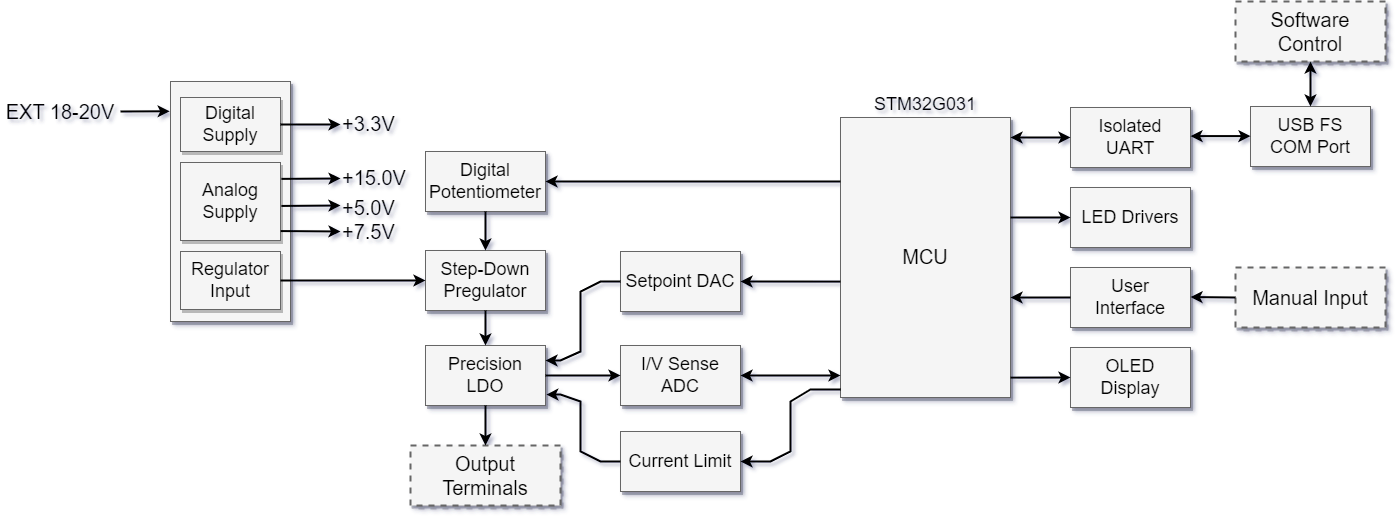

The diagram above was exported from draw.io. Its source (the exported page's mxGraphModel, read from the mxfile embedded in the PNG):
<mxGraphModel dx="2048" dy="1108" grid="1" gridSize="10" guides="1" tooltips="1" connect="1" arrows="1" fold="1" page="1" pageScale="1.5" pageWidth="1169" pageHeight="826" background="none" math="0" shadow="0">
  <root>
    <mxCell id="0" style=";html=1;" />
    <mxCell id="1" style=";html=1;" parent="0" />
    <mxCell id="3a17f1ce550125da-1" value="Software Control" style="whiteSpace=wrap;html=1;shadow=1;fontSize=20;fillColor=#f5f5f5;strokeColor=#666666;strokeWidth=2;dashed=1;" parent="1" vertex="1">
      <mxGeometry x="1265" y="80" width="150" height="60" as="geometry" />
    </mxCell>
    <mxCell id="3a17f1ce550125da-8" value="" style="whiteSpace=wrap;html=1;shadow=1;fontSize=18;fillColor=#f5f5f5;strokeColor=#666666;" parent="1" vertex="1">
      <mxGeometry x="200" y="160" width="120" height="240" as="geometry" />
    </mxCell>
    <mxCell id="DFkr7mjWBOcc17Zxarip-2" value="&lt;font style=&quot;font-size: 18px;&quot;&gt;STM32G031&lt;/font&gt;" style="text;strokeColor=none;align=center;fillColor=none;html=1;verticalAlign=middle;whiteSpace=wrap;rounded=0;" vertex="1" parent="1">
      <mxGeometry x="885" y="170" width="140" height="26" as="geometry" />
    </mxCell>
    <mxCell id="DFkr7mjWBOcc17Zxarip-3" value="OLED &lt;br&gt;Display" style="whiteSpace=wrap;html=1;shadow=1;fontSize=18;fillColor=#f5f5f5;strokeColor=#666666;" vertex="1" parent="1">
      <mxGeometry x="1100" y="426" width="120" height="60" as="geometry" />
    </mxCell>
    <mxCell id="DFkr7mjWBOcc17Zxarip-6" value="User &lt;br&gt;Interface" style="whiteSpace=wrap;html=1;shadow=1;fontSize=18;fillColor=#f5f5f5;strokeColor=#666666;" vertex="1" parent="1">
      <mxGeometry x="1100" y="346" width="120" height="60" as="geometry" />
    </mxCell>
    <mxCell id="DFkr7mjWBOcc17Zxarip-8" value="LED Drivers" style="whiteSpace=wrap;html=1;shadow=1;fontSize=18;fillColor=#f5f5f5;strokeColor=#666666;" vertex="1" parent="1">
      <mxGeometry x="1100" y="266" width="120" height="60" as="geometry" />
    </mxCell>
    <mxCell id="DFkr7mjWBOcc17Zxarip-10" value="&lt;font style=&quot;font-size: 20px;&quot;&gt;MCU&lt;/font&gt;" style="whiteSpace=wrap;html=1;shadow=1;fontSize=18;fillColor=#f5f5f5;strokeColor=#666666;" vertex="1" parent="1">
      <mxGeometry x="870" y="196" width="170" height="280" as="geometry" />
    </mxCell>
    <mxCell id="DFkr7mjWBOcc17Zxarip-11" value="" style="endArrow=classic;html=1;rounded=0;fontSize=20;entryX=0;entryY=0.5;entryDx=0;entryDy=0;exitX=1;exitY=0.929;exitDx=0;exitDy=0;exitPerimeter=0;strokeWidth=2;" edge="1" parent="1" source="DFkr7mjWBOcc17Zxarip-10" target="DFkr7mjWBOcc17Zxarip-3">
      <mxGeometry width="50" height="50" relative="1" as="geometry">
        <mxPoint x="1040" y="456" as="sourcePoint" />
        <mxPoint x="1370" y="306" as="targetPoint" />
      </mxGeometry>
    </mxCell>
    <mxCell id="DFkr7mjWBOcc17Zxarip-13" value="" style="endArrow=classic;html=1;rounded=0;fontSize=20;exitX=0;exitY=0.5;exitDx=0;exitDy=0;entryX=1;entryY=0.643;entryDx=0;entryDy=0;entryPerimeter=0;strokeWidth=2;" edge="1" parent="1" source="DFkr7mjWBOcc17Zxarip-6" target="DFkr7mjWBOcc17Zxarip-10">
      <mxGeometry width="50" height="50" relative="1" as="geometry">
        <mxPoint x="1080" y="426" as="sourcePoint" />
        <mxPoint x="1130" y="376" as="targetPoint" />
      </mxGeometry>
    </mxCell>
    <mxCell id="DFkr7mjWBOcc17Zxarip-14" value="" style="endArrow=classic;html=1;rounded=0;fontSize=20;entryX=0;entryY=0.5;entryDx=0;entryDy=0;strokeWidth=2;" edge="1" parent="1" target="DFkr7mjWBOcc17Zxarip-8">
      <mxGeometry width="50" height="50" relative="1" as="geometry">
        <mxPoint x="1040" y="296" as="sourcePoint" />
        <mxPoint x="1100" y="286" as="targetPoint" />
      </mxGeometry>
    </mxCell>
    <mxCell id="DFkr7mjWBOcc17Zxarip-15" value="Isolated &lt;br&gt;UART" style="whiteSpace=wrap;html=1;shadow=1;fontSize=18;fillColor=#f5f5f5;strokeColor=#666666;" vertex="1" parent="1">
      <mxGeometry x="1100" y="186" width="120" height="60" as="geometry" />
    </mxCell>
    <mxCell id="DFkr7mjWBOcc17Zxarip-16" value="" style="endArrow=classic;startArrow=classic;html=1;rounded=0;fontSize=20;exitX=0;exitY=0.5;exitDx=0;exitDy=0;strokeWidth=2;" edge="1" parent="1" source="DFkr7mjWBOcc17Zxarip-15">
      <mxGeometry width="50" height="50" relative="1" as="geometry">
        <mxPoint x="1060" y="256" as="sourcePoint" />
        <mxPoint x="1040" y="216" as="targetPoint" />
      </mxGeometry>
    </mxCell>
    <mxCell id="DFkr7mjWBOcc17Zxarip-17" value="USB FS &lt;br&gt;COM Port" style="whiteSpace=wrap;html=1;shadow=1;fontSize=18;fillColor=#f5f5f5;strokeColor=#666666;" vertex="1" parent="1">
      <mxGeometry x="1280" y="185" width="120" height="60" as="geometry" />
    </mxCell>
    <mxCell id="DFkr7mjWBOcc17Zxarip-21" value="" style="endArrow=classic;startArrow=classic;html=1;rounded=0;fontSize=20;exitX=0;exitY=0.5;exitDx=0;exitDy=0;strokeWidth=2;" edge="1" parent="1">
      <mxGeometry width="50" height="50" relative="1" as="geometry">
        <mxPoint x="1280" y="214.57999999999998" as="sourcePoint" />
        <mxPoint x="1220" y="214.57999999999998" as="targetPoint" />
      </mxGeometry>
    </mxCell>
    <mxCell id="DFkr7mjWBOcc17Zxarip-22" value="" style="endArrow=classic;startArrow=classic;html=1;rounded=0;fontSize=20;entryX=0.5;entryY=1;entryDx=0;entryDy=0;strokeWidth=2;" edge="1" parent="1" source="DFkr7mjWBOcc17Zxarip-17" target="3a17f1ce550125da-1">
      <mxGeometry width="50" height="50" relative="1" as="geometry">
        <mxPoint x="1290" y="224.57999999999993" as="sourcePoint" />
        <mxPoint x="1230" y="224.57999999999993" as="targetPoint" />
      </mxGeometry>
    </mxCell>
    <mxCell id="DFkr7mjWBOcc17Zxarip-23" value="Manual Input" style="whiteSpace=wrap;html=1;shadow=1;fontSize=20;fillColor=#f5f5f5;strokeColor=#666666;strokeWidth=2;dashed=1;" vertex="1" parent="1">
      <mxGeometry x="1265" y="346" width="150" height="60" as="geometry" />
    </mxCell>
    <mxCell id="DFkr7mjWBOcc17Zxarip-24" value="" style="endArrow=classic;html=1;rounded=0;fontSize=20;exitX=0;exitY=0.5;exitDx=0;exitDy=0;entryX=1;entryY=0.643;entryDx=0;entryDy=0;entryPerimeter=0;strokeWidth=2;" edge="1" parent="1" source="DFkr7mjWBOcc17Zxarip-23">
      <mxGeometry width="50" height="50" relative="1" as="geometry">
        <mxPoint x="1280" y="375.5" as="sourcePoint" />
        <mxPoint x="1220" y="375.53999999999996" as="targetPoint" />
      </mxGeometry>
    </mxCell>
    <mxCell id="DFkr7mjWBOcc17Zxarip-26" value="EXT 18-20V" style="text;strokeColor=none;align=center;fillColor=none;html=1;verticalAlign=middle;whiteSpace=wrap;rounded=0;fontSize=20;" vertex="1" parent="1">
      <mxGeometry x="30" y="170" width="120" height="40" as="geometry" />
    </mxCell>
    <mxCell id="DFkr7mjWBOcc17Zxarip-27" value="Digital Supply" style="whiteSpace=wrap;html=1;shadow=1;fontSize=18;fillColor=#f5f5f5;strokeColor=#666666;" vertex="1" parent="1">
      <mxGeometry x="210" y="176" width="100" height="54" as="geometry" />
    </mxCell>
    <mxCell id="DFkr7mjWBOcc17Zxarip-28" value="Analog Supply" style="whiteSpace=wrap;html=1;shadow=1;fontSize=18;fillColor=#f5f5f5;strokeColor=#666666;" vertex="1" parent="1">
      <mxGeometry x="210" y="241" width="100" height="78" as="geometry" />
    </mxCell>
    <mxCell id="DFkr7mjWBOcc17Zxarip-32" value="" style="endArrow=classic;html=1;rounded=0;fontSize=20;exitX=1;exitY=0.5;exitDx=0;exitDy=0;sourcePerimeterSpacing=0;strokeWidth=2;" edge="1" parent="1" source="DFkr7mjWBOcc17Zxarip-27">
      <mxGeometry width="50" height="50" relative="1" as="geometry">
        <mxPoint x="340" y="240" as="sourcePoint" />
        <mxPoint x="370" y="203" as="targetPoint" />
      </mxGeometry>
    </mxCell>
    <mxCell id="DFkr7mjWBOcc17Zxarip-35" value="+3.3V" style="text;strokeColor=none;align=left;fillColor=none;html=1;verticalAlign=middle;whiteSpace=wrap;rounded=0;fontSize=20;" vertex="1" parent="1">
      <mxGeometry x="370" y="191.5" width="70" height="21" as="geometry" />
    </mxCell>
    <mxCell id="DFkr7mjWBOcc17Zxarip-36" value="+15.0V" style="text;strokeColor=none;align=left;fillColor=none;html=1;verticalAlign=middle;whiteSpace=wrap;rounded=0;fontSize=20;" vertex="1" parent="1">
      <mxGeometry x="370" y="236" width="70" height="40.5" as="geometry" />
    </mxCell>
    <mxCell id="DFkr7mjWBOcc17Zxarip-37" value="+5.0V" style="text;strokeColor=none;align=left;fillColor=none;html=1;verticalAlign=middle;whiteSpace=wrap;rounded=0;fontSize=20;" vertex="1" parent="1">
      <mxGeometry x="370" y="275.5" width="70" height="21" as="geometry" />
    </mxCell>
    <mxCell id="DFkr7mjWBOcc17Zxarip-38" value="Regulator Input" style="whiteSpace=wrap;html=1;shadow=1;fontSize=18;fillColor=#f5f5f5;strokeColor=#666666;" vertex="1" parent="1">
      <mxGeometry x="210" y="330" width="100" height="58" as="geometry" />
    </mxCell>
    <mxCell id="DFkr7mjWBOcc17Zxarip-40" value="" style="endArrow=classic;html=1;rounded=0;strokeWidth=2;fontSize=20;sourcePerimeterSpacing=0;entryX=-0.007;entryY=0.124;entryDx=0;entryDy=0;entryPerimeter=0;" edge="1" parent="1" target="3a17f1ce550125da-8">
      <mxGeometry width="50" height="50" relative="1" as="geometry">
        <mxPoint x="150" y="190" as="sourcePoint" />
        <mxPoint x="210" y="200" as="targetPoint" />
      </mxGeometry>
    </mxCell>
    <mxCell id="DFkr7mjWBOcc17Zxarip-41" value="Step-Down Pregulator" style="whiteSpace=wrap;html=1;shadow=1;fontSize=18;fillColor=#f5f5f5;strokeColor=#666666;" vertex="1" parent="1">
      <mxGeometry x="455" y="329" width="120" height="60" as="geometry" />
    </mxCell>
    <mxCell id="DFkr7mjWBOcc17Zxarip-43" value="Digital Potentiometer" style="whiteSpace=wrap;html=1;shadow=1;fontSize=18;fillColor=#f5f5f5;strokeColor=#666666;" vertex="1" parent="1">
      <mxGeometry x="455" y="230" width="120" height="60" as="geometry" />
    </mxCell>
    <mxCell id="DFkr7mjWBOcc17Zxarip-45" value="Precision&lt;br&gt;LDO" style="whiteSpace=wrap;html=1;shadow=1;fontSize=18;fillColor=#f5f5f5;strokeColor=#666666;" vertex="1" parent="1">
      <mxGeometry x="455" y="424" width="120" height="60" as="geometry" />
    </mxCell>
    <mxCell id="DFkr7mjWBOcc17Zxarip-46" value="" style="endArrow=classic;html=1;rounded=0;strokeWidth=2;fontSize=20;sourcePerimeterSpacing=0;exitX=0.5;exitY=1;exitDx=0;exitDy=0;entryX=0.5;entryY=0;entryDx=0;entryDy=0;" edge="1" parent="1" source="DFkr7mjWBOcc17Zxarip-43" target="DFkr7mjWBOcc17Zxarip-41">
      <mxGeometry width="50" height="50" relative="1" as="geometry">
        <mxPoint x="575" y="354" as="sourcePoint" />
        <mxPoint x="625" y="304" as="targetPoint" />
      </mxGeometry>
    </mxCell>
    <mxCell id="DFkr7mjWBOcc17Zxarip-47" value="" style="endArrow=classic;html=1;rounded=0;strokeWidth=2;fontSize=20;sourcePerimeterSpacing=0;exitX=0.5;exitY=1;exitDx=0;exitDy=0;entryX=0.5;entryY=0;entryDx=0;entryDy=0;" edge="1" parent="1" source="DFkr7mjWBOcc17Zxarip-41" target="DFkr7mjWBOcc17Zxarip-45">
      <mxGeometry width="50" height="50" relative="1" as="geometry">
        <mxPoint x="515" y="434" as="sourcePoint" />
        <mxPoint x="565" y="384" as="targetPoint" />
      </mxGeometry>
    </mxCell>
    <mxCell id="DFkr7mjWBOcc17Zxarip-48" value="Output Terminals" style="whiteSpace=wrap;html=1;shadow=1;fontSize=20;fillColor=#f5f5f5;strokeColor=#666666;strokeWidth=2;dashed=1;" vertex="1" parent="1">
      <mxGeometry x="440" y="524" width="150" height="60" as="geometry" />
    </mxCell>
    <mxCell id="DFkr7mjWBOcc17Zxarip-52" value="" style="endArrow=classic;html=1;rounded=0;strokeWidth=2;fontSize=20;sourcePerimeterSpacing=0;exitX=0.5;exitY=1;exitDx=0;exitDy=0;entryX=0.5;entryY=0;entryDx=0;entryDy=0;" edge="1" parent="1" source="DFkr7mjWBOcc17Zxarip-45" target="DFkr7mjWBOcc17Zxarip-48">
      <mxGeometry width="50" height="50" relative="1" as="geometry">
        <mxPoint x="505" y="534" as="sourcePoint" />
        <mxPoint x="555" y="484" as="targetPoint" />
      </mxGeometry>
    </mxCell>
    <mxCell id="DFkr7mjWBOcc17Zxarip-54" value="+7.5V" style="text;strokeColor=none;align=left;fillColor=none;html=1;verticalAlign=middle;whiteSpace=wrap;rounded=0;fontSize=20;" vertex="1" parent="1">
      <mxGeometry x="370" y="300" width="70" height="19" as="geometry" />
    </mxCell>
    <mxCell id="DFkr7mjWBOcc17Zxarip-55" value="" style="endArrow=classic;html=1;rounded=0;strokeWidth=2;fontSize=20;sourcePerimeterSpacing=0;exitX=1;exitY=0.5;exitDx=0;exitDy=0;entryX=0;entryY=0.5;entryDx=0;entryDy=0;" edge="1" parent="1" source="DFkr7mjWBOcc17Zxarip-38" target="DFkr7mjWBOcc17Zxarip-41">
      <mxGeometry width="50" height="50" relative="1" as="geometry">
        <mxPoint x="350" y="400" as="sourcePoint" />
        <mxPoint x="400" y="350" as="targetPoint" />
      </mxGeometry>
    </mxCell>
    <mxCell id="DFkr7mjWBOcc17Zxarip-57" value="" style="endArrow=classic;html=1;rounded=0;strokeWidth=2;fontSize=20;sourcePerimeterSpacing=0;exitX=1.002;exitY=0.879;exitDx=0;exitDy=0;exitPerimeter=0;" edge="1" parent="1" source="DFkr7mjWBOcc17Zxarip-28">
      <mxGeometry width="50" height="50" relative="1" as="geometry">
        <mxPoint x="330" y="310" as="sourcePoint" />
        <mxPoint x="370" y="310" as="targetPoint" />
      </mxGeometry>
    </mxCell>
    <mxCell id="DFkr7mjWBOcc17Zxarip-58" value="" style="endArrow=classic;html=1;rounded=0;strokeWidth=2;fontSize=20;sourcePerimeterSpacing=0;exitX=1.009;exitY=0.557;exitDx=0;exitDy=0;exitPerimeter=0;" edge="1" parent="1" source="DFkr7mjWBOcc17Zxarip-28">
      <mxGeometry width="50" height="50" relative="1" as="geometry">
        <mxPoint x="330" y="330" as="sourcePoint" />
        <mxPoint x="370" y="284" as="targetPoint" />
      </mxGeometry>
    </mxCell>
    <mxCell id="DFkr7mjWBOcc17Zxarip-59" value="" style="endArrow=classic;html=1;rounded=0;strokeWidth=2;fontSize=20;sourcePerimeterSpacing=0;exitX=1.009;exitY=0.21;exitDx=0;exitDy=0;exitPerimeter=0;" edge="1" parent="1" source="DFkr7mjWBOcc17Zxarip-28">
      <mxGeometry width="50" height="50" relative="1" as="geometry">
        <mxPoint x="330" y="300" as="sourcePoint" />
        <mxPoint x="370" y="257" as="targetPoint" />
      </mxGeometry>
    </mxCell>
    <mxCell id="DFkr7mjWBOcc17Zxarip-60" value="I/V Sense ADC" style="whiteSpace=wrap;html=1;shadow=1;fontSize=18;fillColor=#f5f5f5;strokeColor=#666666;" vertex="1" parent="1">
      <mxGeometry x="650" y="424" width="120" height="60" as="geometry" />
    </mxCell>
    <mxCell id="DFkr7mjWBOcc17Zxarip-61" value="" style="endArrow=classic;html=1;rounded=0;strokeWidth=2;fontSize=20;sourcePerimeterSpacing=0;exitX=1;exitY=0.5;exitDx=0;exitDy=0;entryX=0;entryY=0.5;entryDx=0;entryDy=0;" edge="1" parent="1" source="DFkr7mjWBOcc17Zxarip-45" target="DFkr7mjWBOcc17Zxarip-60">
      <mxGeometry width="50" height="50" relative="1" as="geometry">
        <mxPoint x="630" y="500" as="sourcePoint" />
        <mxPoint x="640" y="454" as="targetPoint" />
      </mxGeometry>
    </mxCell>
    <mxCell id="DFkr7mjWBOcc17Zxarip-62" value="" style="endArrow=classic;startArrow=classic;html=1;rounded=0;strokeWidth=2;fontSize=20;sourcePerimeterSpacing=0;exitX=1;exitY=0.5;exitDx=0;exitDy=0;entryX=-0.002;entryY=0.92;entryDx=0;entryDy=0;entryPerimeter=0;" edge="1" parent="1" source="DFkr7mjWBOcc17Zxarip-60" target="DFkr7mjWBOcc17Zxarip-10">
      <mxGeometry width="50" height="50" relative="1" as="geometry">
        <mxPoint x="790" y="520" as="sourcePoint" />
        <mxPoint x="840" y="500" as="targetPoint" />
        <Array as="points">
          <mxPoint x="870" y="454" />
        </Array>
      </mxGeometry>
    </mxCell>
    <mxCell id="DFkr7mjWBOcc17Zxarip-63" value="Setpoint DAC" style="whiteSpace=wrap;html=1;shadow=1;fontSize=18;fillColor=#f5f5f5;strokeColor=#666666;" vertex="1" parent="1">
      <mxGeometry x="650" y="330" width="120" height="60" as="geometry" />
    </mxCell>
    <mxCell id="DFkr7mjWBOcc17Zxarip-64" value="" style="endArrow=none;html=1;rounded=0;strokeWidth=2;fontSize=20;sourcePerimeterSpacing=0;exitX=1;exitY=0.25;exitDx=0;exitDy=0;entryX=0;entryY=0.5;entryDx=0;entryDy=0;startArrow=classic;startFill=1;endFill=0;" edge="1" parent="1" source="DFkr7mjWBOcc17Zxarip-45" target="DFkr7mjWBOcc17Zxarip-63">
      <mxGeometry width="50" height="50" relative="1" as="geometry">
        <mxPoint x="585" y="464" as="sourcePoint" />
        <mxPoint x="660" y="464" as="targetPoint" />
        <Array as="points">
          <mxPoint x="590" y="439" />
          <mxPoint x="610" y="430" />
          <mxPoint x="610" y="370" />
          <mxPoint x="630" y="360" />
        </Array>
      </mxGeometry>
    </mxCell>
    <mxCell id="DFkr7mjWBOcc17Zxarip-65" value="Current Limit" style="whiteSpace=wrap;html=1;shadow=1;fontSize=18;fillColor=#f5f5f5;strokeColor=#666666;" vertex="1" parent="1">
      <mxGeometry x="650" y="510" width="120" height="60" as="geometry" />
    </mxCell>
    <mxCell id="DFkr7mjWBOcc17Zxarip-66" value="" style="endArrow=none;html=1;rounded=0;strokeWidth=2;fontSize=20;sourcePerimeterSpacing=0;exitX=1.007;exitY=0.818;exitDx=0;exitDy=0;entryX=0;entryY=0.5;entryDx=0;entryDy=0;startArrow=classic;startFill=1;endFill=0;exitPerimeter=0;" edge="1" parent="1" source="DFkr7mjWBOcc17Zxarip-45" target="DFkr7mjWBOcc17Zxarip-65">
      <mxGeometry width="50" height="50" relative="1" as="geometry">
        <mxPoint x="585" y="449" as="sourcePoint" />
        <mxPoint x="660" y="370" as="targetPoint" />
        <Array as="points">
          <mxPoint x="590" y="473" />
          <mxPoint x="610" y="480" />
          <mxPoint x="610" y="530" />
          <mxPoint x="630" y="540" />
        </Array>
      </mxGeometry>
    </mxCell>
    <mxCell id="DFkr7mjWBOcc17Zxarip-67" value="" style="endArrow=classic;html=1;rounded=0;strokeWidth=2;fontSize=20;sourcePerimeterSpacing=0;exitX=0.001;exitY=0.971;exitDx=0;exitDy=0;exitPerimeter=0;entryX=1;entryY=0.5;entryDx=0;entryDy=0;" edge="1" parent="1" source="DFkr7mjWBOcc17Zxarip-10" target="DFkr7mjWBOcc17Zxarip-65">
      <mxGeometry width="50" height="50" relative="1" as="geometry">
        <mxPoint x="860" y="530" as="sourcePoint" />
        <mxPoint x="910" y="480" as="targetPoint" />
        <Array as="points">
          <mxPoint x="840" y="468" />
          <mxPoint x="820" y="480" />
          <mxPoint x="820" y="530" />
          <mxPoint x="800" y="540" />
        </Array>
      </mxGeometry>
    </mxCell>
    <mxCell id="DFkr7mjWBOcc17Zxarip-68" value="" style="endArrow=classic;html=1;rounded=0;strokeWidth=2;fontSize=20;sourcePerimeterSpacing=0;entryX=1;entryY=0.5;entryDx=0;entryDy=0;exitX=0;exitY=0.586;exitDx=0;exitDy=0;exitPerimeter=0;" edge="1" parent="1" source="DFkr7mjWBOcc17Zxarip-10" target="DFkr7mjWBOcc17Zxarip-63">
      <mxGeometry width="50" height="50" relative="1" as="geometry">
        <mxPoint x="820" y="390" as="sourcePoint" />
        <mxPoint x="870" y="340" as="targetPoint" />
      </mxGeometry>
    </mxCell>
    <mxCell id="DFkr7mjWBOcc17Zxarip-69" value="" style="endArrow=classic;html=1;rounded=0;strokeWidth=2;fontSize=20;sourcePerimeterSpacing=0;entryX=1;entryY=0.5;entryDx=0;entryDy=0;" edge="1" parent="1" target="DFkr7mjWBOcc17Zxarip-43">
      <mxGeometry width="50" height="50" relative="1" as="geometry">
        <mxPoint x="870" y="260" as="sourcePoint" />
        <mxPoint x="750" y="250" as="targetPoint" />
      </mxGeometry>
    </mxCell>
  </root>
</mxGraphModel>